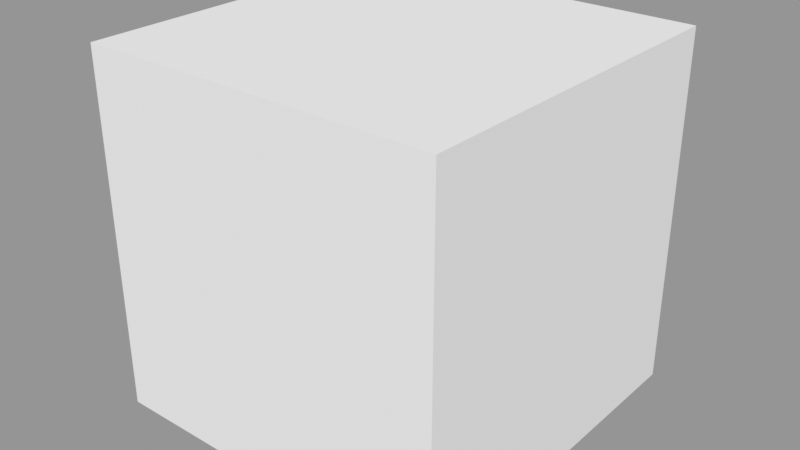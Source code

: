 # Source: geometry.blend  (saved by Blender 2.93.20; exported with 4.5.12 LTS)
import bpy
from mathutils import Matrix  # noqa: F401  (used for matrix-valued properties, if any)

bpy.ops.wm.read_factory_settings(use_empty=True)
scene = bpy.context.scene
scene.name = 'geom_terrain_extend'

# ---- materials (node trees are filled in below, after node groups)
mat_inert = bpy.data.materials.new('INERT')
mat_inert.use_transparent_shadow = False
mat_inert.diffuse_color = (0.8, 0.8, 0.2, 1.0)
mat_material_red = bpy.data.materials.new('Material_red')
mat_material_red.use_transparent_shadow = False
mat_material_red.diffuse_color = (1.0, 0.0, 0.0, 1.0)
mat_material_blue = bpy.data.materials.new('Material_blue')
mat_material_blue.use_transparent_shadow = False
mat_material_blue.diffuse_color = (0.0, 0.06527, 0.8, 1.0)

# ---- material node trees

# ---- meshes
me_cube_018 = bpy.data.meshes.new('Cube.018')
me_cube_018.from_pydata([(-1.3, -1.0, -1.0), (-1.3, -1.0, 1.0), (-1.3, 1.0, -1.0), (-1.3, 1.0, 1.0), (1.3, -1.0, -1.0), (1.3, -1.0, 1.0), (1.3, 1.0, -1.0), (1.3, 1.0, 1.0)], [], [(0, 1, 3, 2), (2, 3, 7, 6), (6, 7, 5, 4), (4, 5, 1, 0), (2, 6, 4, 0), (7, 3, 1, 5)])
_uv = me_cube_018.uv_layers.new(name='UVMap')
_uv.uv.foreach_set('vector', [0.375, 0.0, 0.625, 0.0, 0.625, 0.25, 0.375, 0.25, 0.375, 0.25, 0.625, 0.25, 0.625, 0.5, 0.375, 0.5, 0.375, 0.5, 0.625, 0.5, 0.625, 0.75, 0.375, 0.75, 0.375, 0.75, 0.625, 0.75, 0.625, 1.0, 0.375, 1.0, 0.125, 0.5, 0.375, 0.5, 0.375, 0.75, 0.125, 0.75, 0.625, 0.5, 0.875, 0.5, 0.875, 0.75, 0.625, 0.75])
me_cube_018.use_remesh_fix_poles = True
me_cube_018.use_remesh_preserve_attributes = False
me_cube_018.use_mirror_vertex_groups = False
me_cube_018.update()
me_terrain_extend = bpy.data.meshes.new('Terrain_extend')
me_terrain_extend.from_pydata([(0.0, -0.5, 0.0), (-0.5, 0.5, 0.0), (0.0, 0.0, 0.5), (0.5, 0.5, 0.0), (0.7256, -0.5, 0.0), (0.7256, 0.5, 0.0), (-0.7442, -0.5, 0.0), (-0.7442, 0.5, 0.0), (0.0, -0.7337, 0.0), (0.7256, -0.7337, 0.0), (-0.7442, -0.7337, 0.0), (-0.5, 0.7051, 0.0), (0.5, 0.7051, 0.0), (0.7256, 0.7051, 0.0), (-0.7442, 0.7051, 0.0)], [], [(2, 1, 0), (3, 1, 2), (0, 3, 2), (3, 0, 4), (1, 6, 0), (6, 8, 0), (4, 0, 8), (1, 14, 7), (3, 5, 13), (3, 11, 1), (3, 4, 5), (1, 7, 6), (6, 10, 8), (4, 8, 9), (1, 11, 14), (3, 13, 12), (3, 12, 11)])
me_terrain_extend.polygons.foreach_set('material_index', [0, 1, 2, 1, 0, 0, 1, 0, 1, 1, 1, 0, 0, 1, 0, 1, 1])
_uv = me_terrain_extend.uv_layers.new(name='UVMap')
_uv.uv.foreach_set('vector', [0.0, 0.0, 0.0, 0.0, 0.0, 0.0, 0.0, 0.0, 0.0, 0.0, 0.0, 0.0, 0.0, 0.0, 0.0, 0.0, 0.0, 0.0, 0.0, 0.0, 0.0, 0.0, 0.0, 0.0, 0.0, 0.0, 0.0, 0.0, 0.0, 0.0, 0.0, 0.0, 0.0, 0.0, 0.0, 0.0, 0.0, 0.0, 0.0, 0.0, 0.0, 0.0, 0.0, 0.0, 0.0, 0.0, 0.0, 0.0, 0.0, 0.0, 0.0, 0.0, 0.0, 0.0, 0.0, 0.0, 0.0, 0.0, 0.0, 0.0, 0.0, 0.0, 0.0, 0.0, 0.0, 0.0, 0.0, 0.0, 0.0, 0.0, 0.0, 0.0, 0.0, 0.0, 0.0, 0.0, 0.0, 0.0, 0.0, 0.0, 0.0, 0.0, 0.0, 0.0, 0.0, 0.0, 0.0, 0.0, 0.0, 0.0, 0.0, 0.0, 0.0, 0.0, 0.0, 0.0, 0.0, 0.0, 0.0, 0.0, 0.0, 0.0])
me_terrain_extend.materials.append(mat_inert)
me_terrain_extend.materials.append(mat_material_red)
me_terrain_extend.materials.append(mat_material_blue)
me_terrain_extend.use_remesh_fix_poles = True
me_terrain_extend.use_remesh_preserve_attributes = False
me_terrain_extend.use_mirror_vertex_groups = False
me_terrain_extend.update()

# ---- objects
ob_domain_003 = bpy.data.objects.new('Domain.003', me_cube_018)
ob_terrain_extend = bpy.data.objects.new('Terrain_extend', me_terrain_extend)

# ---- transforms, parenting, visibility, modifiers, constraints
ob_domain_003.location = (0.0, 0.0, 0.0)
ob_domain_003.scale = (0.7692, 1.0, 1.0)
ob_domain_003.display_type = 'WIRE'
ob_domain_003.show_wire = True
ob_domain_003.lineart.crease_threshold = 0.0
ob_terrain_extend.location = (0.0, 0.0, 0.0)
ob_terrain_extend.scale = (1.0, 1.0, 2.0)
ob_terrain_extend.lineart.crease_threshold = 0.0

# ---- collection membership
scene.collection.objects.link(ob_domain_003)
scene.collection.objects.link(ob_terrain_extend)

# ---- scene / render settings (as saved in the file)
scene.frame_start = 1; scene.frame_end = 250; scene.frame_set(1)
scene.render.engine = 'BLENDER_EEVEE_NEXT'
scene.cycles.use_denoising = False
scene.cycles.samples = 128
scene.cycles.sampling_pattern = 'TABULATED_SOBOL'
scene.cycles.use_adaptive_sampling = False
scene.cycles.use_light_tree = False
scene.view_settings.view_transform = 'Standard'
bpy.context.view_layer.update()

# ---- added for rendering (the .blend has no active camera and no usable light): camera, sun + grey world if the file has none
cam_auto = bpy.data.cameras.new('AutoCamera')
cam_auto.lens = 50.0
cam_auto.sensor_width = 36.0
cam_auto.clip_end = 1000.0
ob_auto_camera = bpy.data.objects.new('AutoCamera', cam_auto)
scene.collection.objects.link(ob_auto_camera)
ob_auto_camera.location = (3.20507, -3.84609, 2.56406)
ob_auto_camera.rotation_euler = (1.09748, -7.21219e-08, 0.694738)
scene.camera = ob_auto_camera
light_auto_sun = bpy.data.lights.new('AutoSun', 'SUN')
light_auto_sun.energy = 3.0
light_auto_sun.angle = 0.0523599
ob_auto_sun = bpy.data.objects.new('AutoSun', light_auto_sun)
scene.collection.objects.link(ob_auto_sun)
ob_auto_sun.rotation_euler = (0.872665, 0.174533, 0.523599)
if scene.world is None:
    world_auto = bpy.data.worlds.new('AutoWorld')
    world_auto.color = (0.3, 0.3, 0.3)
    scene.world = world_auto
bpy.context.view_layer.update()
